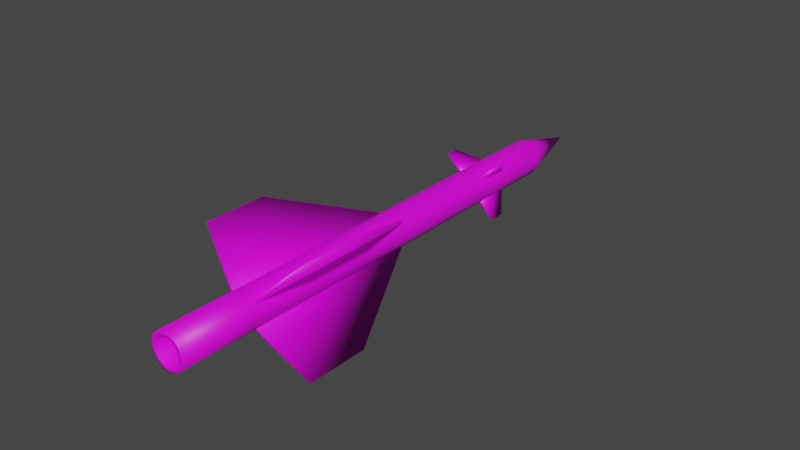# Source: R-98MR.blend  (saved by Blender 2.80.75; exported with 4.5.12 LTS)
import bpy
from mathutils import Matrix  # noqa: F401  (used for matrix-valued properties, if any)

bpy.ops.wm.read_factory_settings(use_empty=True)
scene = bpy.context.scene
scene.name = 'Scene'

# ---- collections
col_collection = bpy.data.collections.new('Collection'); scene.collection.children.link(col_collection)

# ---- images (referenced by path relative to the original .blend; pixels are not part of the script)
import os
ASSET_DIR = os.environ.get("B2B_ASSET_DIR", "")  # directory of the original .blend (textures are referenced by path, not embedded)
HERE = os.path.dirname(os.path.abspath(__file__))  # packed textures are extracted next to this script under _unpacked/

def load_image(name, relpath, width, height, colorspace="sRGB"):
    """Load a texture the original file referenced (path relative to the .blend, or extracted next to this script)."""
    p = next((c for c in (os.path.join(HERE, relpath), os.path.join(ASSET_DIR, relpath)) if relpath and os.path.exists(c)), "")
    if p:
        img = bpy.data.images.load(p, check_existing=True)
        img.name = name
    else:  # same state as the original file: an image datablock whose file is absent (Cycles renders it pink)
        img = bpy.data.images.new(name, width, height)
        img.source = "FILE"
        img.filepath = "//" + (relpath or name)
    img.colorspace_settings.name = colorspace
    return img
img_r_98mr_texture_finished_2_png = load_image('R-98MR Texture Finished 2.png', 'R-98MR Texture Finished 2.png', 1024, 1024, 'sRGB')

# ---- materials (node trees are filled in below, after node groups)
mat_material_001 = bpy.data.materials.new('Material.001')
mat_material_001.use_transparent_shadow = False

# ---- material node trees
mat_material_001.use_nodes = True; mat_material_001.node_tree.nodes.clear()
_N = mat_material_001.node_tree.nodes; _L = mat_material_001.node_tree.links
n0 = _N.new('ShaderNodeOutputMaterial'); n0.name = 'Material Output'; n0.location = (300, 300)
n1 = _N.new('ShaderNodeBsdfPrincipled'); n1.name = 'Principled BSDF'; n1.location = (10, 300)
n1.distribution = 'GGX'
n1.subsurface_method = 'BURLEY'
n1.inputs[3].default_value = 1.45
n1.inputs[27].default_value = (0.0, 0.0, 0.0, 1.0)
n1.inputs[28].default_value = 1.0
n2 = _N.new('ShaderNodeTexImage'); n2.name = 'Image Texture'; n2.location = (-289, 207)
n2.image = img_r_98mr_texture_finished_2_png
_L.new(n1.outputs[0], n0.inputs[0])
_L.new(n2.outputs[0], n1.inputs[0])
n0.is_active_output = True

# ---- world
world_world = bpy.data.worlds.new('World'); scene.world = world_world
world_world.use_nodes = True; world_world.node_tree.nodes.clear()
_N = world_world.node_tree.nodes; _L = world_world.node_tree.links
n0 = _N.new('ShaderNodeOutputWorld'); n0.name = 'World Output'; n0.location = (300, 300)
n1 = _N.new('ShaderNodeBackground'); n1.name = 'Background'; n1.location = (10, 300)
n1.inputs[0].default_value = (0.05088, 0.05088, 0.05088, 1.0)
_L.new(n1.outputs[0], n0.inputs[0])
n0.is_active_output = True
world_world.color = (0.05088, 0.05088, 0.05088)
world_world.use_sun_shadow = False
world_world.sun_shadow_jitter_overblur = 0.0

# ---- meshes
me_cone = bpy.data.meshes.new('Cone')
me_cone.from_pydata([(0.005521, 0.2557, -0.03524), (0.05529, 0.2497, -0.03524), (0.1029, 0.2341, -0.03524), (0.1466, 0.2095, -0.03524), (0.1847, 0.1769, -0.03524), (0.2156, 0.1374, -0.03524), (0.2383, 0.09274, -0.03524), (0.2518, 0.04446, -0.03524), (0.2557, -0.005521, -0.03524), (0.2497, -0.05529, -0.03524), (0.2341, -0.1029, -0.03524), (0.2095, -0.1466, -0.03524), (0.1769, -0.1847, -0.03524), (0.1374, -0.2156, -0.03524), (0.09274, -0.2383, -0.03524), (0.04446, -0.2518, -0.03524), (-0.005521, -0.2557, -0.03524), (-0.05529, -0.2497, -0.03524), (-0.1029, -0.2341, -0.03524), (-0.1466, -0.2095, -0.03524), (-0.1847, -0.1769, -0.03524), (-0.2156, -0.1374, -0.03524), (-0.2383, -0.09274, -0.03524), (-3.243e-08, 2.659e-08, 1.0), (-0.2518, -0.04446, -0.03524), (-0.2557, 0.005522, -0.03524), (-0.2497, 0.05529, -0.03524), (-0.2341, 0.1029, -0.03524), (-0.2095, 0.1466, -0.03524), (-0.1769, 0.1847, -0.03524), (-0.1374, 0.2156, -0.03524), (-0.09274, 0.2383, -0.03524), (-0.04446, 0.2518, -0.03524), (0.00431, 0.1995, -6.746), (0.04316, 0.1949, -6.746), (0.08035, 0.1827, -6.746), (0.1144, 0.1635, -6.746), (0.1441, 0.1381, -6.746), (0.1683, 0.1073, -6.746), (0.186, 0.07238, -6.746), (0.1966, 0.0347, -6.746), (0.1995, -0.004309, -6.746), (0.1949, -0.04316, -6.746), (0.1827, -0.08034, -6.746), (0.1635, -0.1144, -6.746), (0.1381, -0.1441, -6.746), (0.1073, -0.1683, -6.746), (0.07238, -0.186, -6.746), (0.0347, -0.1966, -6.746), (-0.004309, -0.1995, -6.746), (-0.04316, -0.1949, -6.746), (-0.08034, -0.1827, -6.746), (-0.1144, -0.1635, -6.746), (-0.1441, -0.1381, -6.746), (-0.1683, -0.1073, -6.746), (-0.186, -0.07238, -6.746), (-0.1966, -0.0347, -6.746), (-0.1995, 0.00431, -6.746), (-0.1949, 0.04316, -6.746), (-0.1827, 0.08035, -6.746), (-0.1635, 0.1144, -6.746), (-0.1381, 0.1441, -6.746), (-0.1073, 0.1683, -6.746), (-0.07238, 0.186, -6.746), (-0.0347, 0.1966, -6.746), (0.2383, 0.09274, -5.637), (0.2156, 0.1375, -5.637), (0.1374, -0.2156, -5.637), (0.1769, -0.1847, -5.637), (-0.2341, 0.1029, -5.637), (-0.2497, 0.05529, -5.637), (-0.1847, -0.1769, -5.637), (-0.1466, -0.2095, -5.637), (0.2518, 0.04446, -5.637), (0.05529, 0.2497, -5.637), (0.005522, 0.2557, -5.637), (0.09274, -0.2383, -5.637), (-0.2095, 0.1466, -5.637), (-0.2156, -0.1374, -5.637), (0.2557, -0.005521, -5.637), (0.04446, -0.2518, -5.637), (-0.1769, 0.1847, -5.637), (-0.2383, -0.09274, -5.637), (0.1029, 0.2341, -5.637), (0.2497, -0.05529, -5.637), (-0.005521, -0.2557, -5.637), (-0.1374, 0.2156, -5.637), (0.1466, 0.2095, -5.637), (0.2341, -0.1029, -5.637), (-0.2518, -0.04446, -5.637), (-0.05529, -0.2497, -5.637), (-0.09274, 0.2383, -5.637), (0.1847, 0.1769, -5.637), (0.2095, -0.1466, -5.637), (-0.2557, 0.005522, -5.637), (-0.1029, -0.2341, -5.637), (-0.04446, 0.2518, -5.637), (0.2156, 0.1375, -3.065), (0.1769, -0.1847, -3.065), (-0.2497, 0.05529, -3.065), (-0.1466, -0.2095, -3.065), (0.005522, 0.2557, -3.065), (0.2383, 0.09274, -3.065), (0.1374, -0.2156, -3.065), (-0.2341, 0.1029, -3.065), (-0.1847, -0.1769, -3.065), (0.2518, 0.04446, -3.065), (0.05529, 0.2497, -3.065), (0.09274, -0.2383, -3.065), (-0.2095, 0.1466, -3.065), (-0.2156, -0.1374, -3.065), (0.2557, -0.005521, -3.065), (0.04446, -0.2518, -3.065), (-0.1769, 0.1847, -3.065), (-0.2383, -0.09274, -3.065), (0.1029, 0.2341, -3.065), (0.2497, -0.05529, -3.065), (-0.005521, -0.2557, -3.065), (-0.1374, 0.2156, -3.065), (0.1466, 0.2095, -3.065), (0.2341, -0.1029, -3.065), (-0.2518, -0.04446, -3.065), (-0.05529, -0.2497, -3.065), (-0.09274, 0.2383, -3.065), (0.1847, 0.1769, -3.065), (0.2095, -0.1466, -3.065), (-0.2557, 0.005522, -3.065), (-0.1029, -0.2341, -3.065), (-0.04446, 0.2518, -3.065), (0.2156, 0.1375, -1.354), (0.1769, -0.1847, -1.354), (-0.2497, 0.05529, -1.354), (-0.1466, -0.2095, -1.354), (0.005521, 0.2557, -1.354), (0.2383, 0.09274, -1.354), (0.1374, -0.2156, -1.354), (-0.2341, 0.1029, -1.354), (-0.1847, -0.1769, -1.354), (0.2518, 0.04446, -1.354), (0.05529, 0.2497, -1.354), (0.09274, -0.2383, -1.354), (-0.2095, 0.1466, -1.354), (-0.2156, -0.1374, -1.354), (0.2557, -0.005521, -1.354), (0.04446, -0.2518, -1.354), (-0.1769, 0.1847, -1.354), (-0.2383, -0.09274, -1.354), (0.1029, 0.2341, -1.354), (0.2497, -0.05529, -1.354), (-0.005521, -0.2557, -1.354), (-0.1374, 0.2156, -1.354), (0.1466, 0.2095, -1.354), (0.2341, -0.1029, -1.354), (-0.2518, -0.04446, -1.354), (-0.05529, -0.2497, -1.354), (-0.09274, 0.2383, -1.354), (0.1847, 0.1769, -1.354), (0.2095, -0.1466, -1.354), (-0.2557, 0.005522, -1.354), (-0.1029, -0.2341, -1.354), (-0.04446, 0.2518, -1.354), (0.2156, 0.1374, -0.8474), (0.1769, -0.1847, -0.8474), (-0.2497, 0.05529, -0.8474), (-0.1466, -0.2095, -0.8474), (0.005521, 0.2557, -0.8474), (0.2383, 0.09274, -0.8474), (0.1374, -0.2156, -0.8474), (-0.2341, 0.1029, -0.8474), (-0.1847, -0.1769, -0.8474), (0.2518, 0.04446, -0.8474), (0.05529, 0.2497, -0.8474), (0.09274, -0.2383, -0.8474), (-0.2095, 0.1466, -0.8474), (-0.2156, -0.1374, -0.8474), (0.2557, -0.005521, -0.8474), (0.04446, -0.2518, -0.8474), (-0.1769, 0.1847, -0.8474), (-0.2383, -0.09274, -0.8474), (0.1029, 0.2341, -0.8474), (0.2497, -0.05529, -0.8474), (-0.005521, -0.2557, -0.8474), (-0.1374, 0.2156, -0.8474), (0.1466, 0.2095, -0.8474), (0.2341, -0.1029, -0.8474), (-0.2518, -0.04446, -0.8474), (-0.05529, -0.2497, -0.8474), (-0.09274, 0.2383, -0.8474), (0.1847, 0.1769, -0.8474), (0.2095, -0.1466, -0.8474), (-0.2557, 0.005522, -0.8474), (-0.1029, -0.2341, -0.8474), (-0.04446, 0.2518, -0.8474), (0.005522, 0.2557, -6.746), (0.05529, 0.2497, -6.746), (0.1029, 0.2341, -6.746), (0.1466, 0.2095, -6.746), (0.1847, 0.1769, -6.746), (0.2156, 0.1375, -6.746), (0.2383, 0.09274, -6.746), (0.2518, 0.04446, -6.746), (0.2557, -0.005521, -6.746), (0.2497, -0.05529, -6.746), (0.2341, -0.1029, -6.746), (0.2095, -0.1466, -6.746), (0.1769, -0.1847, -6.746), (0.1374, -0.2156, -6.746), (0.09274, -0.2383, -6.746), (0.04446, -0.2518, -6.746), (-0.005521, -0.2557, -6.746), (-0.05529, -0.2497, -6.746), (-0.1029, -0.2341, -6.746), (-0.1466, -0.2095, -6.746), (-0.1847, -0.1769, -6.746), (-0.2156, -0.1374, -6.746), (-0.2383, -0.09274, -6.746), (-0.2518, -0.04446, -6.746), (-0.2557, 0.005522, -6.746), (-0.2497, 0.05529, -6.746), (-0.2341, 0.1029, -6.746), (-0.2095, 0.1466, -6.746), (-0.1769, 0.1847, -6.746), (-0.1374, 0.2156, -6.746), (-0.09274, 0.2383, -6.746), (-0.04446, 0.2518, -6.746), (5.413e-07, 6.606e-07, -6.021), (0.2518, 0.04446, -5.637), (0.005522, 0.2557, -5.637), (0.2557, -0.005521, -5.637), (0.04446, -0.2518, -5.637), (-0.005521, -0.2557, -5.637), (-0.2518, -0.04446, -5.637), (-0.2557, 0.005522, -5.637), (-0.04446, 0.2518, -5.637), (0.005522, 0.2557, -3.065), (0.2518, 0.04446, -3.065), (0.2557, -0.005521, -3.065), (0.04446, -0.2518, -3.065), (-0.005521, -0.2557, -3.065), (-0.2518, -0.04446, -3.065), (-0.2557, 0.005522, -3.065), (-0.04446, 0.2518, -3.065), (0.005522, 0.2557, -1.354), (0.2518, 0.04446, -1.354), (0.2557, -0.005521, -1.354), (0.04446, -0.2518, -1.354), (-0.005521, -0.2557, -1.354), (-0.2518, -0.04446, -1.354), (-0.2557, 0.005522, -1.354), (-0.04446, 0.2518, -1.354), (0.005522, 0.2557, -0.8474), (0.2518, 0.04446, -0.8474), (0.2557, -0.005521, -0.8474), (0.04446, -0.2518, -0.8474), (-0.005521, -0.2557, -0.8474), (-0.2518, -0.04446, -0.8474), (-0.2557, 0.005522, -0.8474), (-0.04446, 0.2518, -0.8474), (0.0845, -1.101, -4.464), (0.0845, -1.101, -5.414), (-0.0845, 1.101, -4.526), (-0.0845, 1.101, -5.468), (1.101, 0.0845, -4.486), (1.101, 0.08451, -5.41), (-1.101, -0.0845, -4.531), (-1.101, -0.0845, -5.42), (0.04242, -0.5528, -1.126), (0.04242, -0.5528, -1.356), (-0.04242, 0.5529, -1.149), (-0.04242, 0.5529, -1.352), (0.5528, 0.04242, -1.123), (0.5528, 0.04242, -1.356), (-0.5528, -0.04242, -1.162), (-0.5528, -0.04242, -1.354)], [], [(0, 23, 1), (1, 23, 2), (2, 23, 3), (3, 23, 4), (4, 23, 5), (5, 23, 6), (6, 23, 7), (7, 23, 8), (8, 23, 9), (9, 23, 10), (10, 23, 11), (11, 23, 12), (12, 23, 13), (13, 23, 14), (14, 23, 15), (15, 23, 16), (16, 23, 17), (17, 23, 18), (18, 23, 19), (19, 23, 20), (20, 23, 21), (21, 23, 22), (22, 23, 24), (24, 23, 25), (25, 23, 26), (26, 23, 27), (27, 23, 28), (28, 23, 29), (29, 23, 30), (30, 23, 31), (31, 23, 32), (32, 23, 0), (66, 65, 199, 198), (59, 60, 225), (68, 67, 206, 205), (70, 69, 219, 218), (72, 71, 213, 212), (65, 73, 200, 199), (75, 74, 194, 193), (67, 76, 207, 206), (69, 77, 220, 219), (71, 78, 214, 213), (73, 79, 201, 200), (76, 80, 208, 207), (77, 81, 221, 220), (78, 82, 215, 214), (74, 83, 195, 194), (79, 84, 202, 201), (80, 85, 209, 208), (81, 86, 222, 221), (83, 87, 196, 195), (84, 88, 203, 202), (82, 89, 216, 215), (85, 90, 210, 209), (86, 91, 223, 222), (87, 92, 197, 196), (88, 93, 204, 203), (89, 94, 217, 216), (90, 95, 211, 210), (91, 96, 224, 223), (92, 66, 198, 197), (96, 75, 193, 224), (93, 68, 205, 204), (94, 70, 218, 217), (95, 72, 212, 211), (127, 100, 72, 95), (126, 99, 70, 94), (125, 98, 68, 93), (124, 97, 66, 92), (123, 128, 96, 91), (122, 127, 95, 90), (120, 125, 93, 88), (119, 124, 92, 87), (118, 123, 91, 86), (117, 122, 90, 85), (114, 121, 89, 82), (116, 120, 88, 84), (115, 119, 87, 83), (113, 118, 86, 81), (111, 116, 84, 79), (107, 115, 83, 74), (110, 114, 82, 78), (109, 113, 81, 77), (108, 112, 80, 76), (105, 110, 78, 71), (104, 109, 77, 69), (103, 108, 76, 67), (101, 107, 74, 75), (102, 106, 73, 65), (100, 105, 71, 72), (99, 104, 69, 70), (98, 103, 67, 68), (97, 102, 65, 66), (129, 134, 102, 97), (130, 135, 103, 98), (131, 136, 104, 99), (132, 137, 105, 100), (134, 138, 106, 102), (133, 139, 107, 101), (135, 140, 108, 103), (136, 141, 109, 104), (137, 142, 110, 105), (138, 143, 111, 106), (140, 144, 112, 108), (141, 145, 113, 109), (142, 146, 114, 110), (139, 147, 115, 107), (143, 148, 116, 111), (144, 149, 117, 112), (145, 150, 118, 113), (147, 151, 119, 115), (148, 152, 120, 116), (146, 153, 121, 114), (149, 154, 122, 117), (150, 155, 123, 118), (151, 156, 124, 119), (152, 157, 125, 120), (153, 158, 126, 121), (154, 159, 127, 122), (155, 160, 128, 123), (156, 129, 97, 124), (160, 133, 101, 128), (157, 130, 98, 125), (158, 131, 99, 126), (159, 132, 100, 127), (191, 164, 132, 159), (190, 163, 131, 158), (189, 162, 130, 157), (188, 161, 129, 156), (187, 192, 160, 155), (186, 191, 159, 154), (184, 189, 157, 152), (183, 188, 156, 151), (182, 187, 155, 150), (181, 186, 154, 149), (178, 185, 153, 146), (180, 184, 152, 148), (179, 183, 151, 147), (177, 182, 150, 145), (175, 180, 148, 143), (171, 179, 147, 139), (174, 178, 146, 142), (173, 177, 145, 141), (172, 176, 144, 140), (169, 174, 142, 137), (168, 173, 141, 136), (167, 172, 140, 135), (165, 171, 139, 133), (166, 170, 138, 134), (164, 169, 137, 132), (163, 168, 136, 131), (162, 167, 135, 130), (161, 166, 134, 129), (5, 6, 166, 161), (12, 13, 167, 162), (26, 27, 168, 163), (19, 20, 169, 164), (6, 7, 170, 166), (0, 1, 171, 165), (13, 14, 172, 167), (27, 28, 173, 168), (20, 21, 174, 169), (7, 8, 175, 170), (14, 15, 176, 172), (28, 29, 177, 173), (21, 22, 178, 174), (1, 2, 179, 171), (8, 9, 180, 175), (15, 16, 181, 176), (29, 30, 182, 177), (2, 3, 183, 179), (9, 10, 184, 180), (22, 24, 185, 178), (16, 17, 186, 181), (30, 31, 187, 182), (3, 4, 188, 183), (10, 11, 189, 184), (24, 25, 190, 185), (17, 18, 191, 186), (31, 32, 192, 187), (4, 5, 161, 188), (32, 0, 165, 192), (11, 12, 162, 189), (25, 26, 163, 190), (18, 19, 164, 191), (34, 33, 193, 194), (35, 34, 194, 195), (36, 35, 195, 196), (37, 36, 196, 197), (38, 37, 197, 198), (39, 38, 198, 199), (40, 39, 199, 200), (41, 40, 200, 201), (42, 41, 201, 202), (43, 42, 202, 203), (44, 43, 203, 204), (45, 44, 204, 205), (46, 45, 205, 206), (47, 46, 206, 207), (48, 47, 207, 208), (49, 48, 208, 209), (50, 49, 209, 210), (51, 50, 210, 211), (52, 51, 211, 212), (53, 52, 212, 213), (54, 53, 213, 214), (55, 54, 214, 215), (56, 55, 215, 216), (57, 56, 216, 217), (58, 57, 217, 218), (59, 58, 218, 219), (60, 59, 219, 220), (61, 60, 220, 221), (62, 61, 221, 222), (63, 62, 222, 223), (64, 63, 223, 224), (33, 64, 224, 193), (46, 47, 225), (33, 34, 225), (60, 61, 225), (47, 48, 225), (34, 35, 225), (61, 62, 225), (48, 49, 225), (35, 36, 225), (62, 63, 225), (49, 50, 225), (36, 37, 225), (63, 64, 225), (50, 51, 225), (37, 38, 225), (64, 33, 225), (51, 52, 225), (38, 39, 225), (52, 53, 225), (39, 40, 225), (53, 54, 225), (40, 41, 225), (54, 55, 225), (41, 42, 225), (55, 56, 225), (42, 43, 225), (56, 57, 225), (43, 44, 225), (57, 58, 225), (44, 45, 225), (58, 59, 225), (45, 46, 225), (227, 233, 261), (239, 240, 264), (237, 238, 258), (228, 226, 263), (257, 250, 268), (256, 248, 273, 272), (253, 254, 266), (252, 244, 271, 270), (229, 237, 258, 259), (230, 229, 259), (238, 230, 259, 258), (234, 227, 261, 260), (233, 241, 260, 261), (241, 234, 260), (226, 235, 262, 263), (235, 236, 262), (236, 228, 263, 262), (232, 231, 265), (231, 239, 264, 265), (240, 232, 265, 264), (245, 253, 266, 267), (246, 245, 267), (254, 246, 267, 266), (242, 249, 269), (250, 242, 269, 268), (249, 257, 268, 269), (244, 243, 271), (251, 252, 270), (243, 251, 270, 271), (255, 256, 272), (248, 247, 273), (247, 255, 272, 273)])
me_cone.polygons.foreach_set('use_smooth', [True] * 280)
_uv = me_cone.uv_layers.new(name='UVMap')
_uv.uv.foreach_set('vector', [0.5114, 0.8754, 0.5854, 0.8979, 0.5084, 0.8903, 0.5084, 0.8903, 0.5854, 0.8979, 0.5084, 0.9055, 0.5084, 0.9055, 0.5854, 0.8979, 0.5114, 0.9204, 0.5114, 0.9204, 0.5854, 0.8979, 0.5172, 0.9344, 0.5172, 0.9344, 0.5854, 0.8979, 0.5256, 0.947, 0.5256, 0.947, 0.5854, 0.8979, 0.5363, 0.9577, 0.5363, 0.9577, 0.5854, 0.8979, 0.549, 0.9661, 0.549, 0.9661, 0.5854, 0.8979, 0.563, 0.972, 0.563, 0.972, 0.5854, 0.8979, 0.5779, 0.9749, 0.5779, 0.9749, 0.5854, 0.8979, 0.593, 0.9749, 0.593, 0.9749, 0.5854, 0.8979, 0.6079, 0.972, 0.6079, 0.972, 0.5854, 0.8979, 0.6219, 0.9661, 0.6219, 0.9661, 0.5854, 0.8979, 0.6345, 0.9577, 0.6345, 0.9577, 0.5854, 0.8979, 0.6453, 0.947, 0.6453, 0.947, 0.5854, 0.8979, 0.6537, 0.9344, 0.6537, 0.9344, 0.5854, 0.8979, 0.6595, 0.9204, 0.6595, 0.9204, 0.5854, 0.8979, 0.6625, 0.9055, 0.6625, 0.9055, 0.5854, 0.8979, 0.6625, 0.8903, 0.6625, 0.8903, 0.5854, 0.8979, 0.6595, 0.8754, 0.6595, 0.8754, 0.5854, 0.8979, 0.6537, 0.8614, 0.6537, 0.8614, 0.5854, 0.8979, 0.6453, 0.8488, 0.6453, 0.8488, 0.5854, 0.8979, 0.6345, 0.8381, 0.6345, 0.8381, 0.5854, 0.8979, 0.6219, 0.8296, 0.6219, 0.8296, 0.5854, 0.8979, 0.6079, 0.8238, 0.6079, 0.8238, 0.5854, 0.8979, 0.593, 0.8209, 0.593, 0.8209, 0.5854, 0.8979, 0.5779, 0.8209, 0.5779, 0.8209, 0.5854, 0.8979, 0.563, 0.8238, 0.563, 0.8238, 0.5854, 0.8979, 0.549, 0.8296, 0.549, 0.8296, 0.5854, 0.8979, 0.5363, 0.838, 0.5363, 0.838, 0.5854, 0.8979, 0.5256, 0.8488, 0.5256, 0.8488, 0.5854, 0.8979, 0.5172, 0.8614, 0.5172, 0.8614, 0.5854, 0.8979, 0.5114, 0.8754, 0.1643, 0.1264, 0.1643, 0.1338, 0.0003502, 0.1338, 0.0003502, 0.1264, 0.3591, 0.9063, 0.3548, 0.9167, 0.3041, 0.8896, 0.1643, 0.1783, 0.1643, 0.1857, 0.0003498, 0.1857, 0.0003499, 0.1783, 0.1643, 0.03743, 0.1643, 0.04485, 0.0003502, 0.04485, 0.0003502, 0.03743, 0.1643, 0.2302, 0.1643, 0.2376, 0.0003494, 0.2376, 0.0003496, 0.2302, 0.1643, 0.1338, 0.1643, 0.1412, 0.0003502, 0.1412, 0.0003502, 0.1338, 0.1643, 0.08932, 0.1643, 0.09674, 0.0003502, 0.09674, 0.0003502, 0.08933, 0.1643, 0.1857, 0.1643, 0.1931, 0.0003498, 0.1931, 0.0003498, 0.1857, 0.1643, 0.04485, 0.1643, 0.05226, 0.0003502, 0.05226, 0.0003502, 0.04485, 0.1643, 0.0003675, 0.1643, 0.007781, 0.0003502, 0.007782, 0.0003501, 0.0003688, 0.1643, 0.1412, 0.1643, 0.1486, 0.0003501, 0.1486, 0.0003502, 0.1412, 0.1643, 0.1931, 0.1643, 0.2005, 0.0003498, 0.2005, 0.0003498, 0.1931, 0.1643, 0.05226, 0.1643, 0.05967, 0.0003504, 0.05967, 0.0003502, 0.05226, 0.1643, 0.007781, 0.1643, 0.01519, 0.0003502, 0.01519, 0.0003502, 0.007782, 0.1643, 0.09674, 0.1643, 0.1042, 0.0003502, 0.1042, 0.0003502, 0.09674, 0.1643, 0.1486, 0.1643, 0.156, 0.0003501, 0.156, 0.0003501, 0.1486, 0.1643, 0.2005, 0.1643, 0.2079, 0.0003496, 0.2079, 0.0003498, 0.2005, 0.1643, 0.05967, 0.1643, 0.06709, 0.0003504, 0.06709, 0.0003504, 0.05967, 0.1643, 0.1042, 0.1643, 0.1116, 0.0003502, 0.1116, 0.0003502, 0.1042, 0.1643, 0.156, 0.1643, 0.1635, 0.00035, 0.1635, 0.0003501, 0.156, 0.1643, 0.01519, 0.1643, 0.02261, 0.0003502, 0.02261, 0.0003502, 0.01519, 0.1643, 0.2079, 0.1643, 0.2153, 0.0003496, 0.2153, 0.0003496, 0.2079, 0.1643, 0.06709, 0.1643, 0.0745, 0.0003504, 0.0745, 0.0003504, 0.06709, 0.1643, 0.1116, 0.1643, 0.119, 0.0003502, 0.119, 0.0003502, 0.1116, 0.1643, 0.1635, 0.1643, 0.1709, 0.00035, 0.1709, 0.00035, 0.1635, 0.1643, 0.02261, 0.1643, 0.03002, 0.0003502, 0.03002, 0.0003502, 0.02261, 0.1643, 0.2153, 0.1643, 0.2228, 0.0003496, 0.2228, 0.0003496, 0.2153, 0.1643, 0.0745, 0.1643, 0.08191, 0.0003504, 0.08191, 0.0003504, 0.0745, 0.1643, 0.119, 0.1643, 0.1264, 0.0003502, 0.1264, 0.0003502, 0.119, 0.1643, 0.08191, 0.1643, 0.08932, 0.0003502, 0.08933, 0.0003504, 0.08191, 0.1643, 0.1709, 0.1643, 0.1783, 0.0003499, 0.1783, 0.00035, 0.1709, 0.1643, 0.03002, 0.1643, 0.03743, 0.0003502, 0.03743, 0.0003502, 0.03002, 0.1643, 0.2228, 0.1643, 0.2302, 0.0003496, 0.2302, 0.0003496, 0.2228, 0.5447, 0.2228, 0.5447, 0.2302, 0.1643, 0.2302, 0.1643, 0.2228, 0.5447, 0.03001, 0.5447, 0.03743, 0.1643, 0.03743, 0.1643, 0.03002, 0.5447, 0.1709, 0.5447, 0.1783, 0.1643, 0.1783, 0.1643, 0.1709, 0.5447, 0.119, 0.5447, 0.1264, 0.1643, 0.1264, 0.1643, 0.119, 0.5447, 0.07449, 0.5447, 0.08191, 0.1643, 0.08191, 0.1643, 0.0745, 0.5447, 0.2154, 0.5447, 0.2228, 0.1643, 0.2228, 0.1643, 0.2153, 0.5447, 0.1635, 0.5447, 0.1709, 0.1643, 0.1709, 0.1643, 0.1635, 0.5447, 0.1116, 0.5447, 0.119, 0.1643, 0.119, 0.1643, 0.1116, 0.5447, 0.06708, 0.5447, 0.07449, 0.1643, 0.0745, 0.1643, 0.06709, 0.5447, 0.2079, 0.5447, 0.2154, 0.1643, 0.2153, 0.1643, 0.2079, 0.5447, 0.01518, 0.5447, 0.0226, 0.1643, 0.02261, 0.1643, 0.01519, 0.5447, 0.156, 0.5447, 0.1635, 0.1643, 0.1635, 0.1643, 0.156, 0.5447, 0.1041, 0.5447, 0.1116, 0.1643, 0.1116, 0.1643, 0.1042, 0.5447, 0.05967, 0.5447, 0.06708, 0.1643, 0.06709, 0.1643, 0.05967, 0.5447, 0.1486, 0.5447, 0.156, 0.1643, 0.156, 0.1643, 0.1486, 0.5447, 0.09674, 0.5447, 0.1041, 0.1643, 0.1042, 0.1643, 0.09674, 0.5447, 0.00777, 0.5447, 0.01518, 0.1643, 0.01519, 0.1643, 0.007781, 0.5447, 0.05225, 0.5447, 0.05967, 0.1643, 0.05967, 0.1643, 0.05226, 0.5447, 0.1931, 0.5447, 0.2005, 0.1643, 0.2005, 0.1643, 0.1931, 0.5447, 0.0003561, 0.5447, 0.00777, 0.1643, 0.007781, 0.1643, 0.0003675, 0.5447, 0.04484, 0.5447, 0.05225, 0.1643, 0.05226, 0.1643, 0.04485, 0.5447, 0.1857, 0.5447, 0.1931, 0.1643, 0.1931, 0.1643, 0.1857, 0.5447, 0.08932, 0.5447, 0.09674, 0.1643, 0.09674, 0.1643, 0.08932, 0.5447, 0.1338, 0.5447, 0.1412, 0.1643, 0.1412, 0.1643, 0.1338, 0.5447, 0.2302, 0.5447, 0.2376, 0.1643, 0.2376, 0.1643, 0.2302, 0.5447, 0.03743, 0.5447, 0.04484, 0.1643, 0.04485, 0.1643, 0.03743, 0.5447, 0.1783, 0.5447, 0.1857, 0.1643, 0.1857, 0.1643, 0.1783, 0.5447, 0.1264, 0.5447, 0.1338, 0.1643, 0.1338, 0.1643, 0.1264, 0.7977, 0.1264, 0.7977, 0.1338, 0.5447, 0.1338, 0.5447, 0.1264, 0.7977, 0.1783, 0.7977, 0.1857, 0.5447, 0.1857, 0.5447, 0.1783, 0.7977, 0.03742, 0.7977, 0.04484, 0.5447, 0.04484, 0.5447, 0.03743, 0.7977, 0.2302, 0.7977, 0.2376, 0.5447, 0.2376, 0.5447, 0.2302, 0.7977, 0.1338, 0.7977, 0.1412, 0.5447, 0.1412, 0.5447, 0.1338, 0.7977, 0.08932, 0.7977, 0.09674, 0.5447, 0.09674, 0.5447, 0.08932, 0.7977, 0.1857, 0.7977, 0.1931, 0.5447, 0.1931, 0.5447, 0.1857, 0.7977, 0.04484, 0.7977, 0.05225, 0.5447, 0.05225, 0.5447, 0.04484, 0.7977, 0.0003504, 0.7977, 0.007765, 0.5447, 0.00777, 0.5447, 0.0003561, 0.7977, 0.1412, 0.7977, 0.1486, 0.5447, 0.1486, 0.5447, 0.1412, 0.7977, 0.1931, 0.7977, 0.2005, 0.5447, 0.2005, 0.5447, 0.1931, 0.7977, 0.05225, 0.7977, 0.05966, 0.5447, 0.05967, 0.5447, 0.05225, 0.7977, 0.007765, 0.7977, 0.01518, 0.5447, 0.01518, 0.5447, 0.00777, 0.7977, 0.09674, 0.7977, 0.1041, 0.5447, 0.1041, 0.5447, 0.09674, 0.7977, 0.1486, 0.7977, 0.156, 0.5447, 0.156, 0.5447, 0.1486, 0.7977, 0.2005, 0.7977, 0.2079, 0.5447, 0.2079, 0.5447, 0.2005, 0.7977, 0.05966, 0.7977, 0.06708, 0.5447, 0.06708, 0.5447, 0.05967, 0.7977, 0.1041, 0.7977, 0.1116, 0.5447, 0.1116, 0.5447, 0.1041, 0.7977, 0.156, 0.7977, 0.1635, 0.5447, 0.1635, 0.5447, 0.156, 0.7977, 0.01518, 0.7977, 0.02259, 0.5447, 0.0226, 0.5447, 0.01518, 0.7977, 0.2079, 0.7977, 0.2154, 0.5447, 0.2154, 0.5447, 0.2079, 0.7977, 0.06708, 0.7977, 0.07449, 0.5447, 0.07449, 0.5447, 0.06708, 0.7977, 0.1116, 0.7977, 0.119, 0.5447, 0.119, 0.5447, 0.1116, 0.7977, 0.1635, 0.7977, 0.1709, 0.5447, 0.1709, 0.5447, 0.1635, 0.7977, 0.02259, 0.7977, 0.03001, 0.5447, 0.03001, 0.5447, 0.0226, 0.7977, 0.2154, 0.7977, 0.2228, 0.5447, 0.2228, 0.5447, 0.2154, 0.7977, 0.07449, 0.7977, 0.08191, 0.5447, 0.08191, 0.5447, 0.07449, 0.7977, 0.119, 0.7977, 0.1264, 0.5447, 0.1264, 0.5447, 0.119, 0.7977, 0.08191, 0.7977, 0.08932, 0.5447, 0.08932, 0.5447, 0.08191, 0.7977, 0.1709, 0.7977, 0.1783, 0.5447, 0.1783, 0.5447, 0.1709, 0.7977, 0.03001, 0.7977, 0.03742, 0.5447, 0.03743, 0.5447, 0.03001, 0.7977, 0.2228, 0.7977, 0.2302, 0.5447, 0.2302, 0.5447, 0.2228, 0.8727, 0.2228, 0.8727, 0.2302, 0.7977, 0.2302, 0.7977, 0.2228, 0.8727, 0.03001, 0.8727, 0.03742, 0.7977, 0.03742, 0.7977, 0.03001, 0.8727, 0.1709, 0.8727, 0.1783, 0.7977, 0.1783, 0.7977, 0.1709, 0.8727, 0.119, 0.8727, 0.1264, 0.7977, 0.1264, 0.7977, 0.119, 0.8727, 0.07449, 0.8727, 0.08191, 0.7977, 0.08191, 0.7977, 0.07449, 0.8727, 0.2154, 0.8727, 0.2228, 0.7977, 0.2228, 0.7977, 0.2154, 0.8727, 0.1635, 0.8727, 0.1709, 0.7977, 0.1709, 0.7977, 0.1635, 0.8727, 0.1116, 0.8727, 0.119, 0.7977, 0.119, 0.7977, 0.1116, 0.8727, 0.06708, 0.8727, 0.07449, 0.7977, 0.07449, 0.7977, 0.06708, 0.8727, 0.2079, 0.8727, 0.2154, 0.7977, 0.2154, 0.7977, 0.2079, 0.8727, 0.01518, 0.8727, 0.02259, 0.7977, 0.02259, 0.7977, 0.01518, 0.8727, 0.156, 0.8727, 0.1635, 0.7977, 0.1635, 0.7977, 0.156, 0.8727, 0.1041, 0.8727, 0.1116, 0.7977, 0.1116, 0.7977, 0.1041, 0.8727, 0.05966, 0.8727, 0.06708, 0.7977, 0.06708, 0.7977, 0.05966, 0.8727, 0.1486, 0.8727, 0.156, 0.7977, 0.156, 0.7977, 0.1486, 0.8727, 0.09673, 0.8727, 0.1041, 0.7977, 0.1041, 0.7977, 0.09674, 0.8727, 0.007764, 0.8727, 0.01518, 0.7977, 0.01518, 0.7977, 0.007765, 0.8727, 0.05225, 0.8727, 0.05966, 0.7977, 0.05966, 0.7977, 0.05225, 0.8727, 0.1931, 0.8727, 0.2005, 0.7977, 0.2005, 0.7977, 0.1931, 0.8727, 0.0003494, 0.8727, 0.007764, 0.7977, 0.007765, 0.7977, 0.0003504, 0.8727, 0.04484, 0.8727, 0.05225, 0.7977, 0.05225, 0.7977, 0.04484, 0.8727, 0.1857, 0.8727, 0.1931, 0.7977, 0.1931, 0.7977, 0.1857, 0.8727, 0.08932, 0.8727, 0.09673, 0.7977, 0.09674, 0.7977, 0.08932, 0.8727, 0.1338, 0.8727, 0.1412, 0.7977, 0.1412, 0.7977, 0.1338, 0.8727, 0.2302, 0.8727, 0.2376, 0.7977, 0.2376, 0.7977, 0.2302, 0.8727, 0.03742, 0.8727, 0.04484, 0.7977, 0.04484, 0.7977, 0.03742, 0.8727, 0.1783, 0.8727, 0.1857, 0.7977, 0.1857, 0.7977, 0.1783, 0.8727, 0.1264, 0.8727, 0.1338, 0.7977, 0.1338, 0.7977, 0.1264, 0.9928, 0.1264, 0.9928, 0.1338, 0.8727, 0.1338, 0.8727, 0.1264, 0.9928, 0.1783, 0.9928, 0.1857, 0.8727, 0.1857, 0.8727, 0.1783, 0.9928, 0.03742, 0.9928, 0.04483, 0.8727, 0.04484, 0.8727, 0.03742, 0.9928, 0.2302, 0.9928, 0.2376, 0.8727, 0.2376, 0.8727, 0.2302, 0.9928, 0.1338, 0.9928, 0.1412, 0.8727, 0.1412, 0.8727, 0.1338, 0.9928, 0.08932, 0.9928, 0.09673, 0.8727, 0.09673, 0.8727, 0.08932, 0.9928, 0.1857, 0.9928, 0.1931, 0.8727, 0.1931, 0.8727, 0.1857, 0.9928, 0.04483, 0.9928, 0.05225, 0.8727, 0.05225, 0.8727, 0.04484, 0.9928, 0.0003494, 0.9928, 0.007764, 0.8727, 0.007764, 0.8727, 0.0003494, 0.9928, 0.1412, 0.9928, 0.1486, 0.8727, 0.1486, 0.8727, 0.1412, 0.9928, 0.1931, 0.9928, 0.2005, 0.8727, 0.2005, 0.8727, 0.1931, 0.9928, 0.05225, 0.9928, 0.05966, 0.8727, 0.05966, 0.8727, 0.05225, 0.9928, 0.007764, 0.9928, 0.01518, 0.8727, 0.01518, 0.8727, 0.007764, 0.9928, 0.09673, 0.9928, 0.1041, 0.8727, 0.1041, 0.8727, 0.09673, 0.9928, 0.1486, 0.9928, 0.156, 0.8727, 0.156, 0.8727, 0.1486, 0.9928, 0.2005, 0.9928, 0.2079, 0.8727, 0.2079, 0.8727, 0.2005, 0.9928, 0.05966, 0.9928, 0.06708, 0.8727, 0.06708, 0.8727, 0.05966, 0.9928, 0.1041, 0.9928, 0.1116, 0.8727, 0.1116, 0.8727, 0.1041, 0.9928, 0.156, 0.9928, 0.1635, 0.8727, 0.1635, 0.8727, 0.156, 0.9928, 0.01518, 0.9928, 0.02259, 0.8727, 0.02259, 0.8727, 0.01518, 0.9928, 0.2079, 0.9928, 0.2154, 0.8727, 0.2154, 0.8727, 0.2079, 0.9928, 0.06708, 0.9928, 0.07449, 0.8727, 0.07449, 0.8727, 0.06708, 0.9928, 0.1116, 0.9928, 0.119, 0.8727, 0.119, 0.8727, 0.1116, 0.9928, 0.1635, 0.9928, 0.1709, 0.8727, 0.1709, 0.8727, 0.1635, 0.9928, 0.02259, 0.9928, 0.03001, 0.8727, 0.03001, 0.8727, 0.02259, 0.9928, 0.2154, 0.9928, 0.2228, 0.8727, 0.2228, 0.8727, 0.2154, 0.9928, 0.07449, 0.9928, 0.08191, 0.8727, 0.08191, 0.8727, 0.07449, 0.9928, 0.119, 0.9928, 0.1264, 0.8727, 0.1264, 0.8727, 0.119, 0.9928, 0.08191, 0.9928, 0.08932, 0.8727, 0.08932, 0.8727, 0.08191, 0.9928, 0.1709, 0.9928, 0.1783, 0.8727, 0.1783, 0.8727, 0.1709, 0.9928, 0.03001, 0.9928, 0.03742, 0.8727, 0.03742, 0.8727, 0.03001, 0.9928, 0.2228, 0.9928, 0.2302, 0.8727, 0.2302, 0.8727, 0.2228, 0.4502, 0.866, 0.4449, 0.8637, 0.4473, 0.8558, 0.4541, 0.8586, 0.455, 0.8692, 0.4502, 0.866, 0.4541, 0.8586, 0.4603, 0.8628, 0.4591, 0.8733, 0.455, 0.8692, 0.4603, 0.8628, 0.4655, 0.868, 0.4623, 0.8781, 0.4591, 0.8733, 0.4655, 0.868, 0.4697, 0.8742, 0.4645, 0.8834, 0.4623, 0.8781, 0.4697, 0.8742, 0.4725, 0.881, 0.4657, 0.8891, 0.4645, 0.8834, 0.4725, 0.881, 0.4739, 0.8883, 0.4657, 0.8949, 0.4657, 0.8891, 0.4739, 0.8883, 0.4739, 0.8957, 0.4645, 0.9006, 0.4657, 0.8949, 0.4739, 0.8957, 0.4725, 0.903, 0.4623, 0.9059, 0.4645, 0.9006, 0.4725, 0.903, 0.4697, 0.9098, 0.4591, 0.9107, 0.4623, 0.9059, 0.4697, 0.9098, 0.4655, 0.916, 0.455, 0.9148, 0.4591, 0.9107, 0.4655, 0.916, 0.4603, 0.9212, 0.4502, 0.918, 0.455, 0.9148, 0.4603, 0.9212, 0.4541, 0.9253, 0.4449, 0.9202, 0.4502, 0.918, 0.4541, 0.9253, 0.4473, 0.9282, 0.4392, 0.9214, 0.4449, 0.9202, 0.4473, 0.9282, 0.44, 0.9296, 0.4334, 0.9214, 0.4392, 0.9214, 0.44, 0.9296, 0.4326, 0.9296, 0.4277, 0.9202, 0.4334, 0.9214, 0.4326, 0.9296, 0.4253, 0.9282, 0.4224, 0.918, 0.4277, 0.9202, 0.4253, 0.9282, 0.4185, 0.9253, 0.4176, 0.9148, 0.4224, 0.918, 0.4185, 0.9253, 0.4123, 0.9212, 0.4135, 0.9107, 0.4176, 0.9148, 0.4123, 0.9212, 0.4071, 0.916, 0.4103, 0.9059, 0.4135, 0.9107, 0.4071, 0.916, 0.4029, 0.9098, 0.4081, 0.9006, 0.4103, 0.9059, 0.4029, 0.9098, 0.4001, 0.903, 0.4069, 0.8949, 0.4081, 0.9006, 0.4001, 0.903, 0.3987, 0.8957, 0.4069, 0.8891, 0.4069, 0.8949, 0.3987, 0.8957, 0.3987, 0.8883, 0.4081, 0.8834, 0.4069, 0.8891, 0.3987, 0.8883, 0.4001, 0.881, 0.4103, 0.8781, 0.4081, 0.8834, 0.4001, 0.881, 0.4029, 0.8742, 0.4135, 0.8733, 0.4103, 0.8781, 0.4029, 0.8742, 0.4071, 0.868, 0.4176, 0.8692, 0.4135, 0.8733, 0.4071, 0.868, 0.4123, 0.8628, 0.4224, 0.866, 0.4176, 0.8692, 0.4123, 0.8628, 0.4185, 0.8586, 0.4277, 0.8637, 0.4224, 0.866, 0.4185, 0.8586, 0.4253, 0.8558, 0.4334, 0.8626, 0.4277, 0.8637, 0.4253, 0.8558, 0.4326, 0.8544, 0.4392, 0.8626, 0.4334, 0.8626, 0.4326, 0.8544, 0.44, 0.8544, 0.4449, 0.8637, 0.4392, 0.8626, 0.44, 0.8544, 0.4473, 0.8558, 0.2677, 0.8452, 0.277, 0.839, 0.3041, 0.8896, 0.3097, 0.9468, 0.2985, 0.9468, 0.3041, 0.8896, 0.3548, 0.9167, 0.3485, 0.9261, 0.3041, 0.8896, 0.277, 0.839, 0.2874, 0.8347, 0.3041, 0.8896, 0.2985, 0.9468, 0.2874, 0.9446, 0.3041, 0.8896, 0.3485, 0.9261, 0.3405, 0.934, 0.3041, 0.8896, 0.2874, 0.8347, 0.2985, 0.8325, 0.3041, 0.8896, 0.2874, 0.9446, 0.277, 0.9403, 0.3041, 0.8896, 0.3405, 0.934, 0.3312, 0.9403, 0.3041, 0.8896, 0.2985, 0.8325, 0.3097, 0.8325, 0.3041, 0.8896, 0.277, 0.9403, 0.2677, 0.934, 0.3041, 0.8896, 0.3312, 0.9403, 0.3208, 0.9446, 0.3041, 0.8896, 0.3097, 0.8325, 0.3208, 0.8347, 0.3041, 0.8896, 0.2677, 0.934, 0.2597, 0.9261, 0.3041, 0.8896, 0.3208, 0.9446, 0.3097, 0.9468, 0.3041, 0.8896, 0.3208, 0.8347, 0.3312, 0.839, 0.3041, 0.8896, 0.2597, 0.9261, 0.2535, 0.9167, 0.3041, 0.8896, 0.3312, 0.839, 0.3405, 0.8452, 0.3041, 0.8896, 0.2535, 0.9167, 0.2492, 0.9063, 0.3041, 0.8896, 0.3405, 0.8452, 0.3485, 0.8532, 0.3041, 0.8896, 0.2492, 0.9063, 0.247, 0.8953, 0.3041, 0.8896, 0.3485, 0.8532, 0.3548, 0.8626, 0.3041, 0.8896, 0.247, 0.8953, 0.247, 0.884, 0.3041, 0.8896, 0.3548, 0.8626, 0.3591, 0.873, 0.3041, 0.8896, 0.247, 0.884, 0.2492, 0.873, 0.3041, 0.8896, 0.3591, 0.873, 0.3613, 0.884, 0.3041, 0.8896, 0.2492, 0.873, 0.2535, 0.8626, 0.3041, 0.8896, 0.3613, 0.884, 0.3613, 0.8953, 0.3041, 0.8896, 0.2535, 0.8626, 0.2597, 0.8532, 0.3041, 0.8896, 0.3613, 0.8953, 0.3591, 0.9063, 0.3041, 0.8896, 0.2597, 0.8532, 0.2677, 0.8452, 0.3041, 0.8896, 0.379, 0.6953, 0.379, 0.7027, 0.2509, 0.699, 0.3774, 0.7343, 0.3774, 0.7418, 0.1268, 0.738, 0.7764, 0.6194, 0.7838, 0.6193, 0.7838, 0.8614, 0.6646, 0.6953, 0.6646, 0.7027, 0.5345, 0.699, 0.2505, 0.6198, 0.2579, 0.6193, 0.2579, 0.6824, 0.7224, 0.6193, 0.7224, 0.6943, 0.6779, 0.6942, 0.6779, 0.6658, 0.5951, 0.7034, 0.5951, 0.7108, 0.5345, 0.7071, 0.2586, 0.6946, 0.2586, 0.6196, 0.3031, 0.6193, 0.3031, 0.6538, 0.1261, 0.6193, 0.1261, 0.9997, 0.0003494, 0.7928, 0.0003495, 0.6523, 0.792, 0.7493, 0.7845, 0.7491, 0.792, 0.6193, 0.8849, 0.2383, 0.8849, 0.6186, 0.7591, 0.5857, 0.7591, 0.4451, 0.632, 0.2383, 0.632, 0.6186, 0.5062, 0.5936, 0.5062, 0.4543, 0.7584, 0.2383, 0.7584, 0.6186, 0.6327, 0.4026, 0.6327, 0.2634, 0.7683, 0.6194, 0.7757, 0.6193, 0.7757, 0.8693, 0.2526, 0.2383, 0.2526, 0.6186, 0.1268, 0.4085, 0.1268, 0.2719, 0.3717, 0.7424, 0.3717, 0.7499, 0.1268, 0.7462, 0.1261, 0.2383, 0.1261, 0.6186, 0.0003494, 0.5851, 0.0003495, 0.4485, 0.7927, 0.6195, 0.8001, 0.6193, 0.8001, 0.7491, 0.5055, 0.2383, 0.5055, 0.6186, 0.3797, 0.4018, 0.3797, 0.2704, 0.379, 0.2383, 0.379, 0.6186, 0.2533, 0.5865, 0.2533, 0.4551, 0.6772, 0.6195, 0.6772, 0.6945, 0.6327, 0.6533, 0.6327, 0.6193, 0.3403, 0.7034, 0.3403, 0.7108, 0.2959, 0.7071, 0.6242, 0.6193, 0.6242, 0.6943, 0.5797, 0.6945, 0.5797, 0.6605, 0.2952, 0.7034, 0.2952, 0.7108, 0.2509, 0.7071, 0.7224, 0.695, 0.7224, 0.77, 0.6779, 0.7697, 0.6779, 0.7397, 0.7231, 0.77, 0.7231, 0.695, 0.7676, 0.7397, 0.7676, 0.7697, 0.6698, 0.6958, 0.6772, 0.6952, 0.6772, 0.7397, 0.656, 0.7034, 0.656, 0.7108, 0.5958, 0.7071, 0.5345, 0.6943, 0.5345, 0.6193, 0.579, 0.6601, 0.579, 0.6946, 0.2418, 0.6198, 0.2492, 0.6193, 0.2492, 0.6837, 0.2492, 0.7289, 0.2418, 0.7283, 0.2492, 0.6844, 0.7676, 0.6193, 0.7676, 0.6943, 0.7231, 0.6478, 0.7231, 0.6194])
me_cone.materials.append(mat_material_001)
me_cone.use_remesh_preserve_volume = False
me_cone.use_remesh_preserve_attributes = False
me_cone.use_mirror_vertex_groups = False
me_cone.update()

# ---- objects
ob_cone = bpy.data.objects.new('Cone', me_cone)

# ---- transforms, parenting, visibility, modifiers, constraints
ob_cone.location = (0.0, 0.0, 0.0)
ob_cone.rotation_euler = (-1.571, 0.7087, 0.0)
ob_cone.scale = (0.5552, 0.5552, 0.5552)
ob_cone.lineart.crease_threshold = 0.0

# ---- collection membership
col_collection.objects.link(ob_cone)

# ---- scene / render settings (as saved in the file)
scene.frame_start = 1; scene.frame_end = 250; scene.frame_set(0)
scene.render.engine = 'BLENDER_EEVEE_NEXT'
scene.cycles.use_denoising = False
scene.cycles.samples = 128
scene.cycles.sampling_pattern = 'TABULATED_SOBOL'
scene.cycles.use_adaptive_sampling = False
scene.cycles.use_light_tree = False
scene.view_settings.view_transform = 'Filmic'
bpy.context.view_layer.update()

# ---- added for rendering (the .blend has no active camera and no usable light): camera, sun
cam_auto = bpy.data.cameras.new('AutoCamera')
cam_auto.lens = 50.0
cam_auto.sensor_width = 36.0
cam_auto.clip_end = 1000.0
ob_auto_camera = bpy.data.objects.new('AutoCamera', cam_auto)
scene.collection.objects.link(ob_auto_camera)
ob_auto_camera.location = (4.57387, -7.08364, 3.6591)
ob_auto_camera.rotation_euler = (1.09748, -7.21219e-08, 0.694738)
scene.camera = ob_auto_camera
light_auto_sun = bpy.data.lights.new('AutoSun', 'SUN')
light_auto_sun.energy = 3.0
light_auto_sun.angle = 0.0523599
ob_auto_sun = bpy.data.objects.new('AutoSun', light_auto_sun)
scene.collection.objects.link(ob_auto_sun)
ob_auto_sun.rotation_euler = (0.872665, 0.174533, 0.523599)
bpy.context.view_layer.update()

